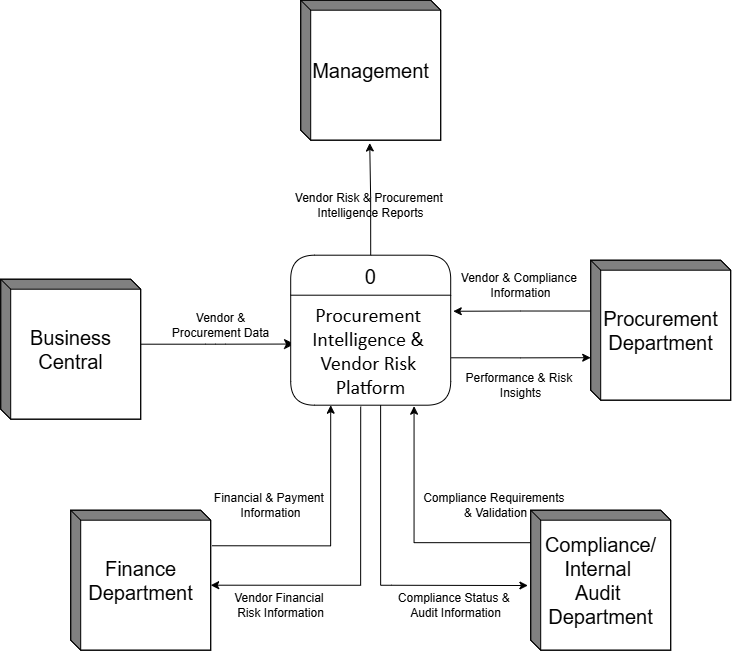

The diagram above was exported from draw.io. Its source (the exported page's mxGraphModel, read from the mxfile embedded in the PNG):
<mxGraphModel dx="1459" dy="765" grid="1" gridSize="10" guides="1" tooltips="1" connect="1" arrows="1" fold="1" page="1" pageScale="1" pageWidth="760" pageHeight="680" background="#ffffff" math="0" shadow="0">
  <root>
    <mxCell id="0" />
    <mxCell id="1" parent="0" />
    <mxCell id="21ea969265ad0168-40" edge="1" parent="1" source="_y-7q-9nVIXYLAkB_oU8-24" style="edgeStyle=orthogonalEdgeStyle;html=1;exitX=0;exitY=0;entryX=0.024;entryY=0.444;labelBackgroundColor=none;startFill=0;startSize=8;endFill=1;endSize=8;fontFamily=Verdana;fontSize=12;exitDx=120;exitDy=65;entryDx=0;entryDy=0;exitPerimeter=0;entryPerimeter=0;" target="_y-7q-9nVIXYLAkB_oU8-23">
      <mxGeometry relative="1" as="geometry">
        <mxPoint x="150" y="539" as="sourcePoint" />
      </mxGeometry>
    </mxCell>
    <mxCell id="_y-7q-9nVIXYLAkB_oU8-22" parent="1" style="swimlane;fontStyle=0;childLayout=stackLayout;horizontal=1;startSize=40;fillColor=#ffffff;horizontalStack=0;resizeParent=1;resizeParentMax=0;resizeLast=0;collapsible=0;marginBottom=0;swimlaneFillColor=#ffffff;rounded=1;fontSize=20;arcSize=20;glass=0;swimlaneLine=1;sketch=0;shadow=0;" value="0" vertex="1">
      <mxGeometry height="150" width="160" x="300" y="270" as="geometry" />
    </mxCell>
    <mxCell id="_y-7q-9nVIXYLAkB_oU8-23" parent="_y-7q-9nVIXYLAkB_oU8-22" style="text;html=1;align=center;verticalAlign=middle;resizable=0;points=[];autosize=1;strokeColor=none;fillColor=none;fontSize=20;" value="&lt;span&gt;&lt;font face=&quot;Calibri, sans-serif&quot;&gt;Procurement&amp;nbsp;&lt;/font&gt;&lt;/span&gt;&lt;div&gt;&lt;span&gt;&lt;font face=&quot;Calibri, sans-serif&quot;&gt;Intelligence &amp;amp;&amp;nbsp;&lt;/font&gt;&lt;/span&gt;&lt;/div&gt;&lt;div&gt;&lt;span&gt;&lt;font face=&quot;Calibri, sans-serif&quot;&gt;Vendor Risk&amp;nbsp;&lt;/font&gt;&lt;/span&gt;&lt;/div&gt;&lt;div&gt;&lt;span&gt;&lt;font face=&quot;Calibri, sans-serif&quot;&gt;Platform&lt;/font&gt;&lt;/span&gt;&lt;/div&gt;" vertex="1">
      <mxGeometry height="110" width="160" y="40" as="geometry" />
    </mxCell>
    <mxCell id="_y-7q-9nVIXYLAkB_oU8-24" parent="1" style="html=1;dashed=0;whitespace=wrap;shape=mxgraph.dfd.externalEntity;rounded=1;shadow=0;glass=0;sketch=0;fontSize=20;startSize=23;" value="Business&lt;div&gt;Central&lt;/div&gt;" vertex="1">
      <mxGeometry height="140" width="140" x="10" y="294" as="geometry" />
    </mxCell>
    <mxCell id="_y-7q-9nVIXYLAkB_oU8-25" parent="1" style="html=1;dashed=0;whitespace=wrap;shape=mxgraph.dfd.externalEntity;rounded=1;shadow=0;glass=0;sketch=0;fontSize=20;startSize=23;" value="Procurement&lt;div&gt;Department&lt;/div&gt;" vertex="1">
      <mxGeometry height="140" width="140" x="600" y="275" as="geometry" />
    </mxCell>
    <mxCell id="_y-7q-9nVIXYLAkB_oU8-26" parent="1" style="html=1;dashed=0;whitespace=wrap;shape=mxgraph.dfd.externalEntity;rounded=1;shadow=0;glass=0;sketch=0;fontSize=20;startSize=23;" value="Management" vertex="1">
      <mxGeometry height="140" width="140" x="310" y="15" as="geometry" />
    </mxCell>
    <mxCell id="_y-7q-9nVIXYLAkB_oU8-27" parent="1" style="html=1;dashed=0;whitespace=wrap;shape=mxgraph.dfd.externalEntity;rounded=1;shadow=0;glass=0;sketch=0;fontSize=20;startSize=23;" value="Compliance/&lt;div&gt;&lt;span style=&quot;background-color: transparent; color: light-dark(rgb(0, 0, 0), rgb(255, 255, 255));&quot;&gt;Internal&amp;nbsp;&lt;/span&gt;&lt;div&gt;&lt;div&gt;Audit&amp;nbsp;&lt;/div&gt;&lt;div&gt;Department&lt;/div&gt;&lt;/div&gt;&lt;/div&gt;" vertex="1">
      <mxGeometry height="140" width="140" x="540" y="525" as="geometry" />
    </mxCell>
    <mxCell id="_y-7q-9nVIXYLAkB_oU8-28" parent="1" style="html=1;dashed=0;whitespace=wrap;shape=mxgraph.dfd.externalEntity;rounded=1;shadow=0;glass=0;sketch=0;fontSize=20;startSize=23;" value="Finance&lt;div&gt;Department&lt;/div&gt;" vertex="1">
      <mxGeometry height="140" width="140" x="80" y="525" as="geometry" />
    </mxCell>
    <mxCell id="_y-7q-9nVIXYLAkB_oU8-31" parent="1" style="text;html=1;align=center;verticalAlign=middle;resizable=0;points=[];autosize=1;strokeColor=none;fillColor=none;" value="Vendor &amp;amp;&lt;div&gt;Procurement Data&lt;/div&gt;" vertex="1">
      <mxGeometry height="40" width="120" x="170" y="320" as="geometry" />
    </mxCell>
    <mxCell id="_y-7q-9nVIXYLAkB_oU8-32" parent="1" style="text;html=1;align=center;verticalAlign=middle;resizable=0;points=[];autosize=1;strokeColor=none;fillColor=none;" value="Vendor &amp;amp;&amp;nbsp;&lt;span style=&quot;background-color: transparent; color: light-dark(rgb(0, 0, 0), rgb(255, 255, 255));&quot;&gt;Compliance&amp;nbsp;&lt;/span&gt;&lt;div&gt;&lt;span style=&quot;background-color: transparent; color: light-dark(rgb(0, 0, 0), rgb(255, 255, 255));&quot;&gt;Information&lt;/span&gt;&lt;/div&gt;" vertex="1">
      <mxGeometry height="40" width="140" x="460" y="280" as="geometry" />
    </mxCell>
    <mxCell id="_y-7q-9nVIXYLAkB_oU8-33" edge="1" parent="1" source="_y-7q-9nVIXYLAkB_oU8-25" style="edgeStyle=orthogonalEdgeStyle;rounded=0;orthogonalLoop=1;jettySize=auto;html=1;exitX=0;exitY=0.363;exitDx=0;exitDy=0;exitPerimeter=0;entryX=1.016;entryY=0.146;entryDx=0;entryDy=0;entryPerimeter=0;" target="_y-7q-9nVIXYLAkB_oU8-23">
      <mxGeometry relative="1" as="geometry" />
    </mxCell>
    <mxCell id="_y-7q-9nVIXYLAkB_oU8-34" edge="1" parent="1" source="_y-7q-9nVIXYLAkB_oU8-23" style="edgeStyle=orthogonalEdgeStyle;rounded=0;orthogonalLoop=1;jettySize=auto;html=1;exitX=1.004;exitY=0.569;exitDx=0;exitDy=0;entryX=0;entryY=0;entryDx=0;entryDy=97.5;entryPerimeter=0;exitPerimeter=0;" target="_y-7q-9nVIXYLAkB_oU8-25">
      <mxGeometry relative="1" as="geometry" />
    </mxCell>
    <mxCell id="_y-7q-9nVIXYLAkB_oU8-35" parent="1" style="text;html=1;align=center;verticalAlign=middle;resizable=0;points=[];autosize=1;strokeColor=none;fillColor=none;" value="Performance &amp;amp; Risk&amp;nbsp;&lt;div&gt;Insights&lt;/div&gt;" vertex="1">
      <mxGeometry height="40" width="130" x="465" y="380" as="geometry" />
    </mxCell>
    <mxCell id="_y-7q-9nVIXYLAkB_oU8-36" edge="1" parent="1" source="_y-7q-9nVIXYLAkB_oU8-28" style="edgeStyle=orthogonalEdgeStyle;rounded=0;orthogonalLoop=1;jettySize=auto;html=1;exitX=1.009;exitY=0.254;exitDx=0;exitDy=0;exitPerimeter=0;entryX=0.25;entryY=1;entryDx=0;entryDy=0;" target="_y-7q-9nVIXYLAkB_oU8-22">
      <mxGeometry relative="1" as="geometry">
        <Array as="points">
          <mxPoint x="339.99" y="560.6" />
        </Array>
      </mxGeometry>
    </mxCell>
    <mxCell id="_y-7q-9nVIXYLAkB_oU8-37" parent="1" style="text;html=1;align=center;verticalAlign=middle;resizable=0;points=[];autosize=1;strokeColor=none;fillColor=none;" value="Financial &amp;amp; Payment&amp;nbsp;&lt;div&gt;Information&lt;/div&gt;" vertex="1">
      <mxGeometry height="40" width="140" x="210" y="500" as="geometry" />
    </mxCell>
    <mxCell id="_y-7q-9nVIXYLAkB_oU8-38" edge="1" parent="1" source="_y-7q-9nVIXYLAkB_oU8-27" style="edgeStyle=orthogonalEdgeStyle;rounded=0;orthogonalLoop=1;jettySize=auto;html=1;exitX=0;exitY=0;exitDx=0;exitDy=32.5;exitPerimeter=0;entryX=0.771;entryY=1.009;entryDx=0;entryDy=0;entryPerimeter=0;" target="_y-7q-9nVIXYLAkB_oU8-23">
      <mxGeometry relative="1" as="geometry">
        <mxPoint x="410.08" y="430" as="targetPoint" />
      </mxGeometry>
    </mxCell>
    <mxCell id="_y-7q-9nVIXYLAkB_oU8-39" parent="1" style="text;html=1;align=center;verticalAlign=middle;resizable=0;points=[];autosize=1;strokeColor=none;fillColor=none;" value="Compliance Requirements&amp;nbsp;&lt;div&gt;&amp;amp; Validation&lt;/div&gt;" vertex="1">
      <mxGeometry height="40" width="170" x="420" y="500" as="geometry" />
    </mxCell>
    <mxCell id="_y-7q-9nVIXYLAkB_oU8-40" edge="1" parent="1" style="edgeStyle=orthogonalEdgeStyle;rounded=0;orthogonalLoop=1;jettySize=auto;html=1;entryX=0;entryY=0;entryDx=140;entryDy=75;entryPerimeter=0;" target="_y-7q-9nVIXYLAkB_oU8-28">
      <mxGeometry relative="1" as="geometry">
        <Array as="points">
          <mxPoint x="370" y="421.4" />
          <mxPoint x="370" y="600.01" />
        </Array>
        <mxPoint x="370" y="421.4" as="sourcePoint" />
      </mxGeometry>
    </mxCell>
    <mxCell id="_y-7q-9nVIXYLAkB_oU8-41" edge="1" parent="1" source="_y-7q-9nVIXYLAkB_oU8-23" style="edgeStyle=orthogonalEdgeStyle;rounded=0;orthogonalLoop=1;jettySize=auto;html=1;entryX=-0.02;entryY=0.538;entryDx=0;entryDy=0;entryPerimeter=0;exitX=0.562;exitY=1;exitDx=0;exitDy=0;exitPerimeter=0;" target="_y-7q-9nVIXYLAkB_oU8-27">
      <mxGeometry relative="1" as="geometry">
        <Array as="points">
          <mxPoint x="389.91" y="600.03" />
          <mxPoint x="400.5" y="600.03" />
        </Array>
      </mxGeometry>
    </mxCell>
    <mxCell id="_y-7q-9nVIXYLAkB_oU8-42" parent="1" style="text;html=1;align=center;verticalAlign=middle;resizable=0;points=[];autosize=1;strokeColor=none;fillColor=none;" value="Vendor Financial&amp;nbsp;&lt;div&gt;Risk Information&lt;/div&gt;" vertex="1">
      <mxGeometry height="40" width="120" x="230" y="600" as="geometry" />
    </mxCell>
    <mxCell id="_y-7q-9nVIXYLAkB_oU8-43" parent="1" style="text;html=1;align=center;verticalAlign=middle;resizable=0;points=[];autosize=1;strokeColor=none;fillColor=none;" value="Compliance Status &amp;amp;&amp;nbsp;&lt;div&gt;Audit Information&lt;/div&gt;" vertex="1">
      <mxGeometry height="40" width="140" x="395" y="600" as="geometry" />
    </mxCell>
    <mxCell id="_y-7q-9nVIXYLAkB_oU8-44" edge="1" parent="1" source="_y-7q-9nVIXYLAkB_oU8-22" style="edgeStyle=orthogonalEdgeStyle;rounded=0;orthogonalLoop=1;jettySize=auto;html=1;exitX=0.5;exitY=0;exitDx=0;exitDy=0;entryX=0.493;entryY=1.02;entryDx=0;entryDy=0;entryPerimeter=0;" target="_y-7q-9nVIXYLAkB_oU8-26">
      <mxGeometry relative="1" as="geometry" />
    </mxCell>
    <mxCell id="_y-7q-9nVIXYLAkB_oU8-45" parent="1" style="text;html=1;align=center;verticalAlign=middle;resizable=0;points=[];autosize=1;strokeColor=none;fillColor=none;" value="Vendor Risk &amp;amp; Procurement&amp;nbsp;&lt;div&gt;Intelligence Reports&lt;/div&gt;" vertex="1">
      <mxGeometry height="40" width="170" x="295" y="200" as="geometry" />
    </mxCell>
  </root>
</mxGraphModel>